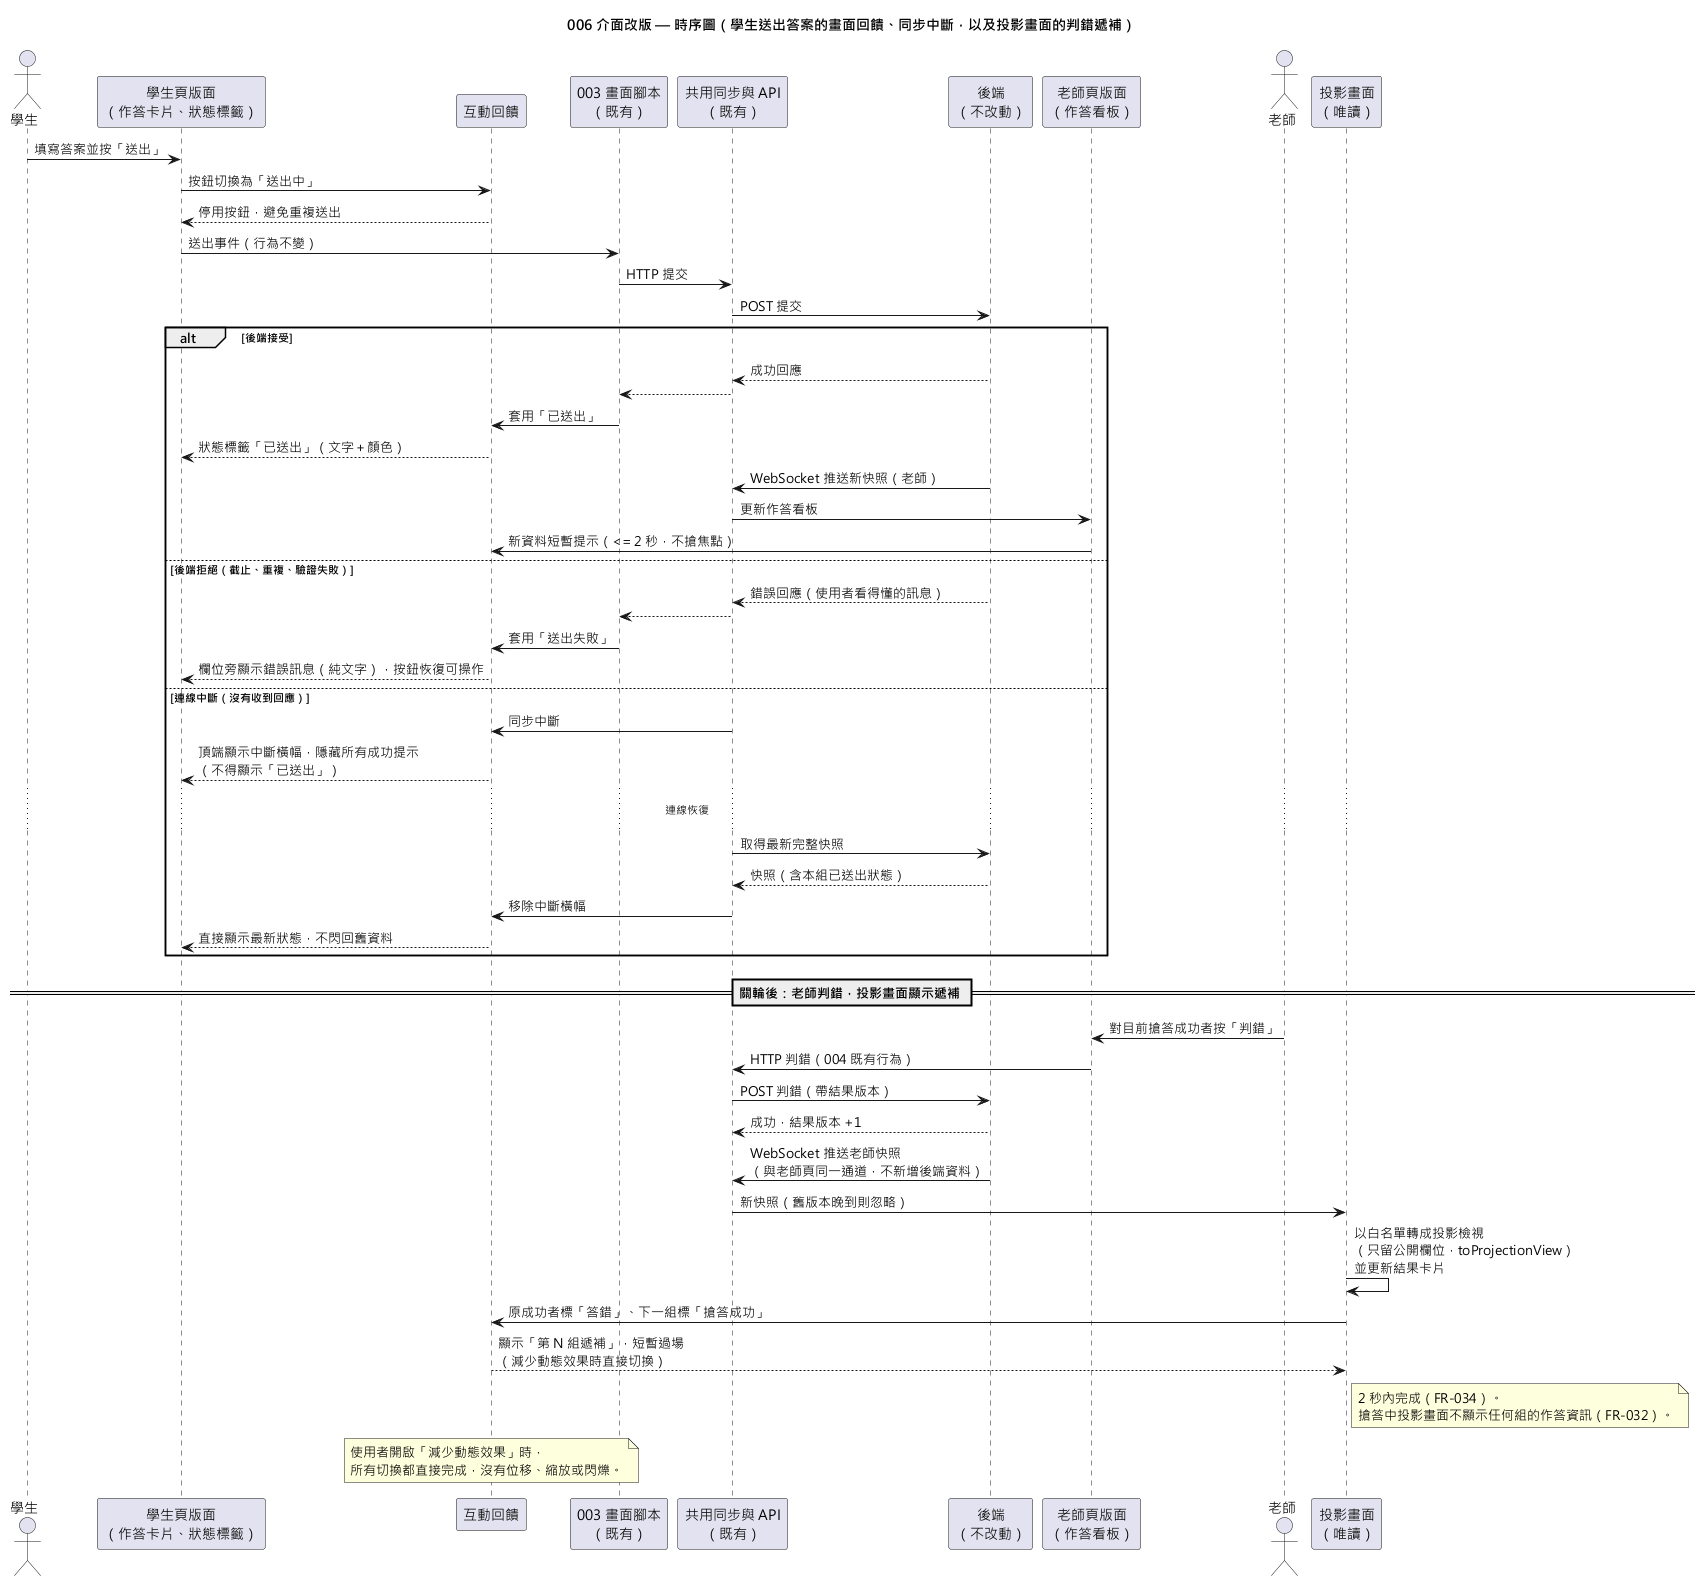

The diagram above was rendered by PlantUML. Its source (embedded in the PNG):
@startuml 006-ui-refresh-sequence
!pragma layout smetana
skinparam defaultFontName "Microsoft JhengHei"
title 006 介面改版 — 時序圖（學生送出答案的畫面回饋、同步中斷，以及投影畫面的判錯遞補）

actor "學生" as Student
participant "學生頁版面\n（作答卡片、狀態標籤）" as Page
participant "互動回饋" as Feedback
participant "003 畫面腳本\n（既有）" as Js
participant "共用同步與 API\n（既有）" as Sync
participant "後端\n（不改動）" as Backend
participant "老師頁版面\n（作答看板）" as TeacherPage

Student -> Page : 填寫答案並按「送出」
Page -> Feedback : 按鈕切換為「送出中」
Feedback --> Page : 停用按鈕，避免重複送出
Page -> Js : 送出事件（行為不變）
Js -> Sync : HTTP 提交
Sync -> Backend : POST 提交

alt 後端接受
  Backend --> Sync : 成功回應
  Sync --> Js
  Js -> Feedback : 套用「已送出」
  Feedback --> Page : 狀態標籤「已送出」（文字＋顏色）
  Backend -> Sync : WebSocket 推送新快照（老師）
  Sync -> TeacherPage : 更新作答看板
  TeacherPage -> Feedback : 新資料短暫提示（<= 2 秒，不搶焦點）
else 後端拒絕（截止、重複、驗證失敗）
  Backend --> Sync : 錯誤回應（使用者看得懂的訊息）
  Sync --> Js
  Js -> Feedback : 套用「送出失敗」
  Feedback --> Page : 欄位旁顯示錯誤訊息（純文字），按鈕恢復可操作
else 連線中斷（沒有收到回應）
  Sync -> Feedback : 同步中斷
  Feedback --> Page : 頂端顯示中斷橫幅，隱藏所有成功提示\n（不得顯示「已送出」）
  ... 連線恢復 ...
  Sync -> Backend : 取得最新完整快照
  Backend --> Sync : 快照（含本組已送出狀態）
  Sync -> Feedback : 移除中斷橫幅
  Feedback --> Page : 直接顯示最新狀態，不閃回舊資料
end

== 關輪後：老師判錯，投影畫面顯示遞補 ==
actor "老師" as Teacher2
participant "投影畫面\n（唯讀）" as Projection
Teacher2 -> TeacherPage : 對目前搶答成功者按「判錯」
TeacherPage -> Sync : HTTP 判錯（004 既有行為）
Sync -> Backend : POST 判錯（帶結果版本）
Backend --> Sync : 成功，結果版本 +1
Backend -> Sync : WebSocket 推送老師快照\n（與老師頁同一通道，不新增後端資料）
Sync -> Projection : 新快照（舊版本晚到則忽略）
Projection -> Projection : 以白名單轉成投影檢視\n（只留公開欄位，toProjectionView）\n並更新結果卡片
Projection -> Feedback : 原成功者標「答錯」、下一組標「搶答成功」
Feedback --> Projection : 顯示「第 N 組遞補」，短暫過場\n（減少動態效果時直接切換）
note right of Projection
  2 秒內完成（FR-034）。
  搶答中投影畫面不顯示任何組的作答資訊（FR-032）。
end note

note over Feedback
  使用者開啟「減少動態效果」時，
  所有切換都直接完成，沒有位移、縮放或閃爍。
end note
@enduml